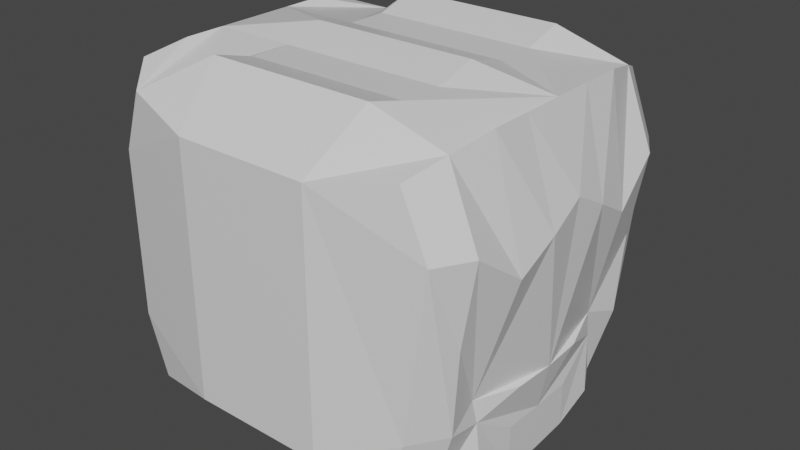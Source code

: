 # Source: enemy3V2.blend  (saved by Blender 2.80.75; exported with 4.5.12 LTS)
import bpy
from mathutils import Matrix  # noqa: F401  (used for matrix-valued properties, if any)

bpy.ops.wm.read_factory_settings(use_empty=True)
scene = bpy.context.scene
scene.name = 'Scene'

# ---- collections
col_collection = bpy.data.collections.new('Collection'); scene.collection.children.link(col_collection)

# ---- materials (node trees are filled in below, after node groups)
mat_material = bpy.data.materials.new('Material')
mat_material.alpha_threshold = 0.0
mat_material.use_transparent_shadow = False
mat_material.line_color = (0.0, 0.0, 0.0, 1.0)

# ---- material node trees
mat_material.use_nodes = True; mat_material.node_tree.nodes.clear()
_N = mat_material.node_tree.nodes; _L = mat_material.node_tree.links
n0 = _N.new('ShaderNodeOutputMaterial'); n0.name = 'Material Output'; n0.location = (300, 300)
n1 = _N.new('ShaderNodeBsdfPrincipled'); n1.name = 'Principled BSDF'; n1.location = (10, 300)
n1.distribution = 'GGX'
n1.subsurface_method = 'BURLEY'
n1.inputs[2].default_value = 0.4
n1.inputs[3].default_value = 1.45
n1.inputs[27].default_value = (0.0, 0.0, 0.0, 1.0)
n1.inputs[28].default_value = 1.0
_L.new(n1.outputs[0], n0.inputs[0])
n0.is_active_output = True

# ---- world
world_world = bpy.data.worlds.new('World'); scene.world = world_world
world_world.use_nodes = True; world_world.node_tree.nodes.clear()
_N = world_world.node_tree.nodes; _L = world_world.node_tree.links
n0 = _N.new('ShaderNodeOutputWorld'); n0.name = 'World Output'; n0.location = (300, 300)
n1 = _N.new('ShaderNodeBackground'); n1.name = 'Background'; n1.location = (10, 300)
n1.inputs[0].default_value = (0.05088, 0.05088, 0.05088, 1.0)
_L.new(n1.outputs[0], n0.inputs[0])
n0.is_active_output = True
world_world.color = (0.05088, 0.05088, 0.05088)
world_world.use_sun_shadow = False
world_world.sun_shadow_jitter_overblur = 0.0

# ---- meshes
me_cube = bpy.data.meshes.new('Cube')
me_cube.from_pydata([(-0.8607, -0.9657, -0.8564), (-0.8607, -0.9657, 0.8598), (1.0, 0.0, 1.0), (1.0, 0.0, -1.019), (0.7229, -0.9657, -0.8564), (0.8555, -0.9657, 0.8598), (-1.0, 0.0, 1.0), (-1.0, 0.0, -1.0), (-1.0, -0.5, -1.0), (1.0, -0.5, 1.0), (0.0, 0.0, 1.073), (1.0, -0.5, -0.9147), (0.0, 0.0, -1.0), (-1.0, -0.5, 1.0), (-1.0, -0.5, 0.0), (0.0, -0.5, -1.0), (-1.0, -0.9524, 0.5), (-1.0, -0.75, -1.0), (1.0, -0.25, 1.0), (-1.0, 0.0, 0.5), (1.056, 0.0, -0.4576), (-0.4032, -1.087, 0.776), (-0.5, 0.0, 1.073), (0.8674, -0.75, -0.9531), (0.5, 0.0, -1.0), (0.8659, -0.9524, -0.5), (-1.0, -0.25, 1.0), (0.4032, -1.087, -0.7416), (-1.0, -0.9524, -0.5), (-1.0, -0.25, -1.0), (0.944, -0.75, 0.9425), (-1.0, 0.0, -0.5), (1.153, 0.0, 0.5372), (0.4032, -1.087, 0.776), (0.5, 0.0, 1.073), (1.0, -0.25, -1.0), (-0.5, 0.0, -1.0), (1.0, -0.9524, 0.5), (-1.056, -0.75, 0.9425), (-0.4032, -1.087, -0.7416), (1.033, -0.75, 0.0), (0.9581, -0.5367, -0.4273), (1.147, -0.451, 0.2829), (-0.5, -0.5, 1.0), (-1.0, -0.75, 0.0), (-0.9436, -0.5367, 0.4308), (-0.9436, -0.5367, -0.4273), (0.0, -0.75, -1.0), (0.0, -0.25, -1.0), (-0.5, -0.5, -1.0), (0.5, -0.5, -1.0), (0.5, -0.25, -1.0), (-0.5, -0.25, -1.0), (-0.5, -0.75, -1.0), (-1.0, -0.25, -0.5), (-1.0, -0.25, 0.5), (-1.0, -0.75, 0.5), (0.5, -0.5, 1.0), (1.162, -0.2136, 0.4201), (1.047, -0.25, -0.4547), (1.0, -0.75, -0.5), (1.117, -0.75, 0.5), (-1.0, -0.75, -0.5), (0.5, -0.75, -1.0), (-0.5, -0.75, 1.073), (-0.5, -0.25, 1.0), (0.5, -0.75, 1.073), (0.5, -0.25, 1.0), (0.9773, -0.5199, -0.56), (1.0, 0.0, -0.7386), (1.0, -0.25, -0.7349)], [(41, 58)], [(63, 23, 4, 27), (62, 17, 0, 28), (61, 30, 5, 37), (25, 60, 40, 61, 37), (58, 18, 9, 42), (21, 64, 43, 65, 22, 6, 26, 13, 38, 1), (1, 16, 21), (54, 29, 8, 46), (16, 56, 44, 62, 28), (52, 48, 15, 49), (51, 35, 11, 50), (48, 51, 50, 15), (12, 24, 51, 48), (24, 3, 35, 51), (29, 52, 49, 8), (7, 36, 52, 29), (36, 12, 48, 52), (17, 53, 39, 0), (8, 49, 53, 17), (49, 15, 47, 53), (32, 58, 42, 45, 55, 19), (20, 31, 54, 46, 41, 59), (31, 7, 29, 54), (26, 55, 45, 13), (6, 19, 55, 26), (38, 56, 16, 1), (13, 45, 56, 38), (45, 14, 44, 56), (32, 2, 18, 58), (35, 70, 68, 11), (3, 69, 70, 35), (23, 60, 25, 4), (11, 68, 41, 60, 23), (33, 27, 25, 37), (42, 9, 30, 61), (33, 37, 5), (14, 46, 62, 44), (46, 8, 17, 62), (39, 53, 47, 63, 27), (15, 50, 63, 47), (50, 11, 23, 63), (4, 25, 27), (18, 2, 34, 67, 57, 66, 33, 5, 30, 9), (28, 0, 39), (43, 64, 66, 57), (64, 21, 33, 66), (10, 22, 65, 43, 57, 67, 34), (32, 58, 42, 41, 59, 20), (54, 46, 14, 45, 55, 19, 31), (20, 59, 41, 68, 70, 69), (39, 21, 16, 28), (33, 21, 39, 27), (60, 41, 42, 61, 40)])
_uv = me_cube.uv_layers.new(name='UVMap')
_uv.uv.foreach_set('vector', [0.375, 0.3125, 0.375, 0.25, 0.375, 0.25, 0.375, 0.3125, 0.4375, 0.5, 0.375, 0.5, 0.375, 0.5, 0.4375, 0.5, 0.5625, 0.25, 0.625, 0.25, 0.625, 0.25, 0.5625, 0.25, 0.4375, 0.25, 0.4375, 0.25, 0.5, 0.25, 0.5625, 0.25, 0.5625, 0.25, 0.5625, 0.25, 0.625, 0.25, 0.625, 0.25, 0.5625, 0.25, 0.625, 0.4375, 0.4688, 0.3281, 0.3125, 0.2188, 0.1562, 0.1094, 0.0, 0.0, 0.625, 0.5, 0.625, 0.5, 0.625, 0.5, 0.625, 0.5, 0.625, 0.5, 0.625, 0.5, 0.5625, 0.5, 0.625, 0.4375, 0.4375, 0.5, 0.375, 0.5, 0.375, 0.5, 0.4375, 0.5, 0.5625, 0.5, 0.5625, 0.5, 0.5, 0.5, 0.4375, 0.5, 0.4375, 0.5, 0.375, 0.4375, 0.375, 0.375, 0.375, 0.375, 0.375, 0.4375, 0.375, 0.3125, 0.375, 0.25, 0.375, 0.25, 0.375, 0.3125, 0.375, 0.375, 0.375, 0.3125, 0.375, 0.3125, 0.375, 0.375, 0.375, 0.375, 0.375, 0.3125, 0.375, 0.3125, 0.375, 0.375, 0.375, 0.3125, 0.375, 0.25, 0.375, 0.25, 0.375, 0.3125, 0.375, 0.5, 0.375, 0.4375, 0.375, 0.4375, 0.375, 0.5, 0.375, 0.5, 0.375, 0.4375, 0.375, 0.4375, 0.375, 0.5, 0.375, 0.4375, 0.375, 0.375, 0.375, 0.375, 0.375, 0.4375, 0.375, 0.5, 0.375, 0.4375, 0.375, 0.4375, 0.375, 0.5, 0.375, 0.5, 0.375, 0.4375, 0.375, 0.4375, 0.375, 0.5, 0.375, 0.4375, 0.375, 0.375, 0.375, 0.375, 0.375, 0.4375, 0.5625, 0.25, 0.5625, 0.25, 0.5625, 0.25, 0.5625, 0.5, 0.5625, 0.5, 0.5625, 0.5, 0.4375, 0.25, 0.4375, 0.5, 0.4375, 0.5, 0.4375, 0.5, 0.4375, 0.25, 0.4375, 0.25, 0.4375, 0.5, 0.375, 0.5, 0.375, 0.5, 0.4375, 0.5, 0.625, 0.5, 0.5625, 0.5, 0.5625, 0.5, 0.625, 0.5, 0.625, 0.5, 0.5625, 0.5, 0.5625, 0.5, 0.625, 0.5, 0.625, 0.5, 0.5625, 0.5, 0.5625, 0.5, 0.625, 0.5, 0.625, 0.5, 0.5625, 0.5, 0.5625, 0.5, 0.625, 0.5, 0.5625, 0.5, 0.5, 0.5, 0.5, 0.5, 0.5625, 0.5, 0.5625, 0.25, 0.625, 0.25, 0.625, 0.25, 0.5625, 0.25, 0.375, 0.25, 0.4081, 0.25, 0.4089, 0.25, 0.375, 0.25, 0.375, 0.25, 0.4077, 0.25, 0.4081, 0.25, 0.375, 0.25, 0.375, 0.25, 0.4375, 0.25, 0.4375, 0.25, 0.375, 0.25, 0.375, 0.25, 0.4089, 0.25, 0.4375, 0.25, 0.4375, 0.25, 0.375, 0.25, 0.625, 0.3125, 0.375, 0.3125, 0.4375, 0.25, 0.5625, 0.25, 0.5625, 0.25, 0.625, 0.25, 0.625, 0.25, 0.5625, 0.25, 0.625, 0.3125, 0.5625, 0.25, 0.625, 0.25, 0.5, 0.5, 0.4375, 0.5, 0.4375, 0.5, 0.5, 0.5, 0.4375, 0.5, 0.375, 0.5, 0.375, 0.5, 0.4375, 0.5, 0.375, 0.4375, 0.375, 0.4375, 0.375, 0.375, 0.375, 0.3125, 0.375, 0.3125, 0.375, 0.375, 0.375, 0.3125, 0.375, 0.3125, 0.375, 0.375, 0.375, 0.3125, 0.375, 0.25, 0.375, 0.25, 0.375, 0.3125, 0.375, 0.25, 0.4375, 0.25, 0.375, 0.3125, 0.625, 0.25, 0.625, 0.25, 0.0, 0.0, 0.1562, 0.07812, 0.3125, 0.1562, 0.4688, 0.2344, 0.625, 0.3125, 0.625, 0.25, 0.625, 0.25, 0.625, 0.25, 0.4375, 0.5, 0.375, 0.5, 0.375, 0.4375, 0.3125, 0.2188, 0.4688, 0.3281, 0.4688, 0.2344, 0.3125, 0.1562, 0.4688, 0.3281, 0.625, 0.4375, 0.625, 0.3125, 0.4688, 0.2344, 0.0, 0.0, 0.0, 0.0, 0.1562, 0.1094, 0.3125, 0.2188, 0.3125, 0.1562, 0.1562, 0.07812, 0.0, 0.0, 0.0, 0.0, 0.0, 0.0, 0.0, 0.0, 0.0, 0.0, 0.0, 0.0, 0.0, 0.0, 0.0, 0.0, 0.0, 0.0, 0.0, 0.0, 0.0, 0.0, 0.0, 0.0, 0.0, 0.0, 0.0, 0.0, 0.0, 0.0, 0.0, 0.0, 0.0, 0.0, 0.0, 0.0, 0.0, 0.0, 0.0, 0.0, 0.375, 0.4375, 0.625, 0.4375, 0.5625, 0.5, 0.4375, 0.5, 0.625, 0.3125, 0.625, 0.4375, 0.375, 0.4375, 0.375, 0.3125, 0.4375, 0.25, 0.0, 0.0, 0.5625, 0.25, 0.5625, 0.25, 0.5, 0.25])
me_cube.materials.append(mat_material)
me_cube.use_remesh_preserve_volume = False
me_cube.use_remesh_preserve_attributes = False
me_cube.use_mirror_vertex_groups = False
me_cube.update()

# ---- objects
ob_cube = bpy.data.objects.new('Cube', me_cube)

# ---- transforms, parenting, visibility, modifiers, constraints
ob_cube.location = (0.0, 0.0, 0.0)
ob_cube.lock_rotations_4d = False
ob_cube.empty_display_type = 'ARROWS'
ob_cube.lineart.crease_threshold = 0.0
_m = ob_cube.modifiers.new('Mirror', 'MIRROR')
_m.use_axis = (False, True, False)

# ---- collection membership
col_collection.objects.link(ob_cube)

# ---- scene / render settings (as saved in the file)
scene.frame_start = 1; scene.frame_end = 250; scene.frame_set(1)
scene.render.engine = 'BLENDER_EEVEE_NEXT'
scene.cycles.use_denoising = False
scene.cycles.samples = 128
scene.cycles.sampling_pattern = 'TABULATED_SOBOL'
scene.cycles.use_adaptive_sampling = False
scene.cycles.use_light_tree = False
scene.view_settings.view_transform = 'Filmic'
bpy.context.view_layer.update()

# ---- added for rendering (the .blend has no active camera and no usable light): camera, sun
cam_auto = bpy.data.cameras.new('AutoCamera')
cam_auto.lens = 50.0
cam_auto.sensor_width = 36.0
cam_auto.clip_end = 1000.0
ob_auto_camera = bpy.data.objects.new('AutoCamera', cam_auto)
scene.collection.objects.link(ob_auto_camera)
ob_auto_camera.location = (3.51715, -4.1571, 2.79849)
ob_auto_camera.rotation_euler = (1.09748, -7.21219e-08, 0.694738)
scene.camera = ob_auto_camera
light_auto_sun = bpy.data.lights.new('AutoSun', 'SUN')
light_auto_sun.energy = 3.0
light_auto_sun.angle = 0.0523599
ob_auto_sun = bpy.data.objects.new('AutoSun', light_auto_sun)
scene.collection.objects.link(ob_auto_sun)
ob_auto_sun.rotation_euler = (0.872665, 0.174533, 0.523599)
bpy.context.view_layer.update()
